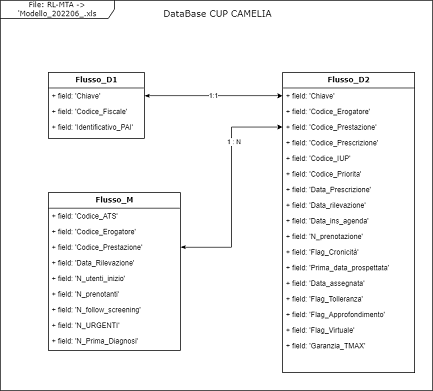

The diagram above was exported from draw.io. Its source (the exported page's mxGraphModel, read from the mxfile embedded in the PNG):
<mxGraphModel dx="1500" dy="982" grid="1" gridSize="10" guides="1" tooltips="1" connect="1" arrows="1" fold="1" page="1" pageScale="1" pageWidth="1169" pageHeight="827" background="none" math="0" shadow="0">
  <root>
    <mxCell id="0" />
    <mxCell id="1" parent="0" />
    <mxCell id="17acba5748e5396b-1" value="&lt;font style=&quot;font-size: 12px;&quot;&gt;File: RL-MTA -&amp;gt; 'Modello_202206_.xls&lt;/font&gt;" style="shape=umlFrame;whiteSpace=wrap;html=1;rounded=0;shadow=0;comic=0;labelBackgroundColor=none;strokeWidth=1;fontFamily=Verdana;fontSize=10;align=center;width=190;height=30;" parent="1" vertex="1">
      <mxGeometry x="20" y="20" width="720" height="650" as="geometry" />
    </mxCell>
    <mxCell id="17acba5748e5396b-20" value="&lt;b&gt;Flusso_D1&lt;/b&gt;" style="swimlane;html=1;fontStyle=0;childLayout=stackLayout;horizontal=1;startSize=26;fillColor=none;horizontalStack=0;resizeParent=1;resizeLast=0;collapsible=1;marginBottom=0;swimlaneFillColor=#ffffff;rounded=0;shadow=0;comic=0;labelBackgroundColor=none;strokeWidth=1;fontFamily=Verdana;fontSize=12;align=center;" parent="1" vertex="1">
      <mxGeometry x="100" y="140" width="160" height="110" as="geometry" />
    </mxCell>
    <mxCell id="17acba5748e5396b-24" value="+ field: 'Chiave'" style="text;html=1;strokeColor=none;fillColor=none;align=left;verticalAlign=top;spacingLeft=4;spacingRight=4;whiteSpace=wrap;overflow=hidden;rotatable=0;points=[[0,0.5],[1,0.5]];portConstraint=eastwest;" parent="17acba5748e5396b-20" vertex="1">
      <mxGeometry y="26" width="160" height="26" as="geometry" />
    </mxCell>
    <mxCell id="17acba5748e5396b-26" value="+ field: 'Codice_Fiscale'" style="text;html=1;strokeColor=none;fillColor=none;align=left;verticalAlign=top;spacingLeft=4;spacingRight=4;whiteSpace=wrap;overflow=hidden;rotatable=0;points=[[0,0.5],[1,0.5]];portConstraint=eastwest;" parent="17acba5748e5396b-20" vertex="1">
      <mxGeometry y="52" width="160" height="26" as="geometry" />
    </mxCell>
    <mxCell id="R_zKT0pWbKxvrv9TM4t6-1" value="+ field: 'Identificativo_PAI'" style="text;html=1;strokeColor=none;fillColor=none;align=left;verticalAlign=top;spacingLeft=4;spacingRight=4;whiteSpace=wrap;overflow=hidden;rotatable=0;points=[[0,0.5],[1,0.5]];portConstraint=eastwest;" parent="17acba5748e5396b-20" vertex="1">
      <mxGeometry y="78" width="160" height="26" as="geometry" />
    </mxCell>
    <mxCell id="17acba5748e5396b-30" value="&lt;b&gt;Flusso_D2&lt;/b&gt;" style="swimlane;html=1;fontStyle=0;childLayout=stackLayout;horizontal=1;startSize=26;fillColor=none;horizontalStack=0;resizeParent=1;resizeLast=0;collapsible=1;marginBottom=0;swimlaneFillColor=#ffffff;rounded=0;shadow=0;comic=0;labelBackgroundColor=none;strokeWidth=1;fontFamily=Verdana;fontSize=12;align=center;" parent="1" vertex="1">
      <mxGeometry x="490" y="140" width="220" height="500" as="geometry">
        <mxRectangle x="490" y="140" width="80" height="26" as="alternateBounds" />
      </mxGeometry>
    </mxCell>
    <mxCell id="17acba5748e5396b-31" value="+ field: 'Chiave'" style="text;html=1;strokeColor=none;fillColor=none;align=left;verticalAlign=top;spacingLeft=4;spacingRight=4;whiteSpace=wrap;overflow=hidden;rotatable=0;points=[[0,0.5],[1,0.5]];portConstraint=eastwest;" parent="17acba5748e5396b-30" vertex="1">
      <mxGeometry y="26" width="220" height="26" as="geometry" />
    </mxCell>
    <mxCell id="17acba5748e5396b-32" value="+ field: 'Codice_Erogatore'" style="text;html=1;strokeColor=none;fillColor=none;align=left;verticalAlign=top;spacingLeft=4;spacingRight=4;whiteSpace=wrap;overflow=hidden;rotatable=0;points=[[0,0.5],[1,0.5]];portConstraint=eastwest;" parent="17acba5748e5396b-30" vertex="1">
      <mxGeometry y="52" width="220" height="26" as="geometry" />
    </mxCell>
    <mxCell id="17acba5748e5396b-33" value="+ field: 'Codice_Prestazione'" style="text;html=1;strokeColor=none;fillColor=none;align=left;verticalAlign=top;spacingLeft=4;spacingRight=4;whiteSpace=wrap;overflow=hidden;rotatable=0;points=[[0,0.5],[1,0.5]];portConstraint=eastwest;" parent="17acba5748e5396b-30" vertex="1">
      <mxGeometry y="78" width="220" height="26" as="geometry" />
    </mxCell>
    <mxCell id="R_zKT0pWbKxvrv9TM4t6-2" value="+ field: 'Codice_Prescrizione'" style="text;html=1;strokeColor=none;fillColor=none;align=left;verticalAlign=top;spacingLeft=4;spacingRight=4;whiteSpace=wrap;overflow=hidden;rotatable=0;points=[[0,0.5],[1,0.5]];portConstraint=eastwest;" parent="17acba5748e5396b-30" vertex="1">
      <mxGeometry y="104" width="220" height="26" as="geometry" />
    </mxCell>
    <mxCell id="R_zKT0pWbKxvrv9TM4t6-3" value="+ field: 'Codice_IUP'" style="text;html=1;strokeColor=none;fillColor=none;align=left;verticalAlign=top;spacingLeft=4;spacingRight=4;whiteSpace=wrap;overflow=hidden;rotatable=0;points=[[0,0.5],[1,0.5]];portConstraint=eastwest;" parent="17acba5748e5396b-30" vertex="1">
      <mxGeometry y="130" width="220" height="26" as="geometry" />
    </mxCell>
    <mxCell id="R_zKT0pWbKxvrv9TM4t6-4" value="+ field: 'Codice_Priorita'" style="text;html=1;strokeColor=none;fillColor=none;align=left;verticalAlign=top;spacingLeft=4;spacingRight=4;whiteSpace=wrap;overflow=hidden;rotatable=0;points=[[0,0.5],[1,0.5]];portConstraint=eastwest;" parent="17acba5748e5396b-30" vertex="1">
      <mxGeometry y="156" width="220" height="26" as="geometry" />
    </mxCell>
    <mxCell id="R_zKT0pWbKxvrv9TM4t6-6" value="+ field: 'Data_Prescrizione'" style="text;html=1;strokeColor=none;fillColor=none;align=left;verticalAlign=top;spacingLeft=4;spacingRight=4;whiteSpace=wrap;overflow=hidden;rotatable=0;points=[[0,0.5],[1,0.5]];portConstraint=eastwest;" parent="17acba5748e5396b-30" vertex="1">
      <mxGeometry y="182" width="220" height="26" as="geometry" />
    </mxCell>
    <mxCell id="R_zKT0pWbKxvrv9TM4t6-5" value="+ field: 'Data_rilevazione'" style="text;html=1;strokeColor=none;fillColor=none;align=left;verticalAlign=top;spacingLeft=4;spacingRight=4;whiteSpace=wrap;overflow=hidden;rotatable=0;points=[[0,0.5],[1,0.5]];portConstraint=eastwest;" parent="17acba5748e5396b-30" vertex="1">
      <mxGeometry y="208" width="220" height="26" as="geometry" />
    </mxCell>
    <mxCell id="uxGfEgJYw7ds2u9344Kd-1" value="+ field: 'Data_ins_agenda'" style="text;html=1;strokeColor=none;fillColor=none;align=left;verticalAlign=top;spacingLeft=4;spacingRight=4;whiteSpace=wrap;overflow=hidden;rotatable=0;points=[[0,0.5],[1,0.5]];portConstraint=eastwest;" parent="17acba5748e5396b-30" vertex="1">
      <mxGeometry y="234" width="220" height="26" as="geometry" />
    </mxCell>
    <mxCell id="R_zKT0pWbKxvrv9TM4t6-7" value="+ field: 'N_prenotazione'" style="text;html=1;strokeColor=none;fillColor=none;align=left;verticalAlign=top;spacingLeft=4;spacingRight=4;whiteSpace=wrap;overflow=hidden;rotatable=0;points=[[0,0.5],[1,0.5]];portConstraint=eastwest;" parent="17acba5748e5396b-30" vertex="1">
      <mxGeometry y="260" width="220" height="26" as="geometry" />
    </mxCell>
    <mxCell id="R_zKT0pWbKxvrv9TM4t6-8" value="+ field: 'Flag_Cronicità'" style="text;html=1;strokeColor=none;fillColor=none;align=left;verticalAlign=top;spacingLeft=4;spacingRight=4;whiteSpace=wrap;overflow=hidden;rotatable=0;points=[[0,0.5],[1,0.5]];portConstraint=eastwest;" parent="17acba5748e5396b-30" vertex="1">
      <mxGeometry y="286" width="220" height="26" as="geometry" />
    </mxCell>
    <mxCell id="R_zKT0pWbKxvrv9TM4t6-9" value="+ field: 'Prima_data_prospettata'" style="text;html=1;strokeColor=none;fillColor=none;align=left;verticalAlign=top;spacingLeft=4;spacingRight=4;whiteSpace=wrap;overflow=hidden;rotatable=0;points=[[0,0.5],[1,0.5]];portConstraint=eastwest;" parent="17acba5748e5396b-30" vertex="1">
      <mxGeometry y="312" width="220" height="26" as="geometry" />
    </mxCell>
    <mxCell id="R_zKT0pWbKxvrv9TM4t6-10" value="+ field: 'Data_assegnata'" style="text;html=1;strokeColor=none;fillColor=none;align=left;verticalAlign=top;spacingLeft=4;spacingRight=4;whiteSpace=wrap;overflow=hidden;rotatable=0;points=[[0,0.5],[1,0.5]];portConstraint=eastwest;" parent="17acba5748e5396b-30" vertex="1">
      <mxGeometry y="338" width="220" height="26" as="geometry" />
    </mxCell>
    <mxCell id="R_zKT0pWbKxvrv9TM4t6-11" value="+ field: 'Flag_Tolleranza'" style="text;html=1;strokeColor=none;fillColor=none;align=left;verticalAlign=top;spacingLeft=4;spacingRight=4;whiteSpace=wrap;overflow=hidden;rotatable=0;points=[[0,0.5],[1,0.5]];portConstraint=eastwest;" parent="17acba5748e5396b-30" vertex="1">
      <mxGeometry y="364" width="220" height="26" as="geometry" />
    </mxCell>
    <mxCell id="R_zKT0pWbKxvrv9TM4t6-13" value="+ field: 'Flag_Approfondimento'" style="text;html=1;strokeColor=none;fillColor=none;align=left;verticalAlign=top;spacingLeft=4;spacingRight=4;whiteSpace=wrap;overflow=hidden;rotatable=0;points=[[0,0.5],[1,0.5]];portConstraint=eastwest;" parent="17acba5748e5396b-30" vertex="1">
      <mxGeometry y="390" width="220" height="26" as="geometry" />
    </mxCell>
    <mxCell id="R_zKT0pWbKxvrv9TM4t6-12" value="+ field: 'Flag_Virtuale'" style="text;html=1;strokeColor=none;fillColor=none;align=left;verticalAlign=top;spacingLeft=4;spacingRight=4;whiteSpace=wrap;overflow=hidden;rotatable=0;points=[[0,0.5],[1,0.5]];portConstraint=eastwest;" parent="17acba5748e5396b-30" vertex="1">
      <mxGeometry y="416" width="220" height="26" as="geometry" />
    </mxCell>
    <mxCell id="R_zKT0pWbKxvrv9TM4t6-14" value="+ field: 'Garanzia_TMAX'" style="text;html=1;strokeColor=none;fillColor=none;align=left;verticalAlign=top;spacingLeft=4;spacingRight=4;whiteSpace=wrap;overflow=hidden;rotatable=0;points=[[0,0.5],[1,0.5]];portConstraint=eastwest;" parent="17acba5748e5396b-30" vertex="1">
      <mxGeometry y="442" width="220" height="26" as="geometry" />
    </mxCell>
    <mxCell id="5d2195bd80daf111-16" value="&lt;font style=&quot;font-size: 15px;&quot;&gt;DataBase CUP CAMELIA&amp;nbsp;&lt;/font&gt;" style="text;html=1;resizable=0;points=[];autosize=1;align=left;verticalAlign=top;spacingTop=-4;fontSize=14;fontFamily=Verdana;fontColor=#000000;" parent="1" vertex="1">
      <mxGeometry x="290" y="30" width="210" height="30" as="geometry" />
    </mxCell>
    <mxCell id="R_zKT0pWbKxvrv9TM4t6-15" value="1:1" style="edgeStyle=orthogonalEdgeStyle;rounded=0;orthogonalLoop=1;jettySize=auto;html=1;startArrow=classicThin;startFill=1;" parent="1" source="17acba5748e5396b-24" target="17acba5748e5396b-31" edge="1">
      <mxGeometry relative="1" as="geometry" />
    </mxCell>
    <mxCell id="R_zKT0pWbKxvrv9TM4t6-16" value="&lt;b&gt;Flusso_M&lt;/b&gt;" style="swimlane;html=1;fontStyle=0;childLayout=stackLayout;horizontal=1;startSize=26;fillColor=none;horizontalStack=0;resizeParent=1;resizeLast=0;collapsible=1;marginBottom=0;swimlaneFillColor=#ffffff;rounded=0;shadow=0;comic=0;labelBackgroundColor=none;strokeWidth=1;fontFamily=Verdana;fontSize=12;align=center;" parent="1" vertex="1">
      <mxGeometry x="100" y="340" width="220" height="263" as="geometry">
        <mxRectangle x="580" y="87" width="80" height="26" as="alternateBounds" />
      </mxGeometry>
    </mxCell>
    <mxCell id="R_zKT0pWbKxvrv9TM4t6-17" value="+ field: 'Codice_ATS'" style="text;html=1;strokeColor=none;fillColor=none;align=left;verticalAlign=top;spacingLeft=4;spacingRight=4;whiteSpace=wrap;overflow=hidden;rotatable=0;points=[[0,0.5],[1,0.5]];portConstraint=eastwest;" parent="R_zKT0pWbKxvrv9TM4t6-16" vertex="1">
      <mxGeometry y="26" width="220" height="26" as="geometry" />
    </mxCell>
    <mxCell id="R_zKT0pWbKxvrv9TM4t6-18" value="+ field: 'Codice_Erogatore'" style="text;html=1;strokeColor=none;fillColor=none;align=left;verticalAlign=top;spacingLeft=4;spacingRight=4;whiteSpace=wrap;overflow=hidden;rotatable=0;points=[[0,0.5],[1,0.5]];portConstraint=eastwest;" parent="R_zKT0pWbKxvrv9TM4t6-16" vertex="1">
      <mxGeometry y="52" width="220" height="26" as="geometry" />
    </mxCell>
    <mxCell id="R_zKT0pWbKxvrv9TM4t6-19" value="+ field: 'Codice_Prestazione'" style="text;html=1;strokeColor=none;fillColor=none;align=left;verticalAlign=top;spacingLeft=4;spacingRight=4;whiteSpace=wrap;overflow=hidden;rotatable=0;points=[[0,0.5],[1,0.5]];portConstraint=eastwest;" parent="R_zKT0pWbKxvrv9TM4t6-16" vertex="1">
      <mxGeometry y="78" width="220" height="26" as="geometry" />
    </mxCell>
    <mxCell id="R_zKT0pWbKxvrv9TM4t6-20" value="+ field: 'Data_Rilevazione'" style="text;html=1;strokeColor=none;fillColor=none;align=left;verticalAlign=top;spacingLeft=4;spacingRight=4;whiteSpace=wrap;overflow=hidden;rotatable=0;points=[[0,0.5],[1,0.5]];portConstraint=eastwest;" parent="R_zKT0pWbKxvrv9TM4t6-16" vertex="1">
      <mxGeometry y="104" width="220" height="26" as="geometry" />
    </mxCell>
    <mxCell id="R_zKT0pWbKxvrv9TM4t6-21" value="+ field: 'N_utenti_inizio'" style="text;html=1;strokeColor=none;fillColor=none;align=left;verticalAlign=top;spacingLeft=4;spacingRight=4;whiteSpace=wrap;overflow=hidden;rotatable=0;points=[[0,0.5],[1,0.5]];portConstraint=eastwest;" parent="R_zKT0pWbKxvrv9TM4t6-16" vertex="1">
      <mxGeometry y="130" width="220" height="26" as="geometry" />
    </mxCell>
    <mxCell id="R_zKT0pWbKxvrv9TM4t6-22" value="+ field: 'N_prenotanti'" style="text;html=1;strokeColor=none;fillColor=none;align=left;verticalAlign=top;spacingLeft=4;spacingRight=4;whiteSpace=wrap;overflow=hidden;rotatable=0;points=[[0,0.5],[1,0.5]];portConstraint=eastwest;" parent="R_zKT0pWbKxvrv9TM4t6-16" vertex="1">
      <mxGeometry y="156" width="220" height="26" as="geometry" />
    </mxCell>
    <mxCell id="R_zKT0pWbKxvrv9TM4t6-23" value="+ field: 'N_follow_screening'" style="text;html=1;strokeColor=none;fillColor=none;align=left;verticalAlign=top;spacingLeft=4;spacingRight=4;whiteSpace=wrap;overflow=hidden;rotatable=0;points=[[0,0.5],[1,0.5]];portConstraint=eastwest;" parent="R_zKT0pWbKxvrv9TM4t6-16" vertex="1">
      <mxGeometry y="182" width="220" height="26" as="geometry" />
    </mxCell>
    <mxCell id="R_zKT0pWbKxvrv9TM4t6-24" value="+ field: 'N_URGENTI'" style="text;html=1;strokeColor=none;fillColor=none;align=left;verticalAlign=top;spacingLeft=4;spacingRight=4;whiteSpace=wrap;overflow=hidden;rotatable=0;points=[[0,0.5],[1,0.5]];portConstraint=eastwest;" parent="R_zKT0pWbKxvrv9TM4t6-16" vertex="1">
      <mxGeometry y="208" width="220" height="26" as="geometry" />
    </mxCell>
    <mxCell id="R_zKT0pWbKxvrv9TM4t6-25" value="+ field: 'N_Prima_Diagnosi'" style="text;html=1;strokeColor=none;fillColor=none;align=left;verticalAlign=top;spacingLeft=4;spacingRight=4;whiteSpace=wrap;overflow=hidden;rotatable=0;points=[[0,0.5],[1,0.5]];portConstraint=eastwest;" parent="R_zKT0pWbKxvrv9TM4t6-16" vertex="1">
      <mxGeometry y="234" width="220" height="26" as="geometry" />
    </mxCell>
    <mxCell id="R_zKT0pWbKxvrv9TM4t6-33" style="edgeStyle=orthogonalEdgeStyle;rounded=0;orthogonalLoop=1;jettySize=auto;html=1;startArrow=classicThin;startFill=1;" parent="1" source="R_zKT0pWbKxvrv9TM4t6-19" target="17acba5748e5396b-33" edge="1">
      <mxGeometry relative="1" as="geometry" />
    </mxCell>
    <mxCell id="R_zKT0pWbKxvrv9TM4t6-34" value="1 : N" style="edgeLabel;html=1;align=center;verticalAlign=middle;resizable=0;points=[];" parent="R_zKT0pWbKxvrv9TM4t6-33" vertex="1" connectable="0">
      <mxGeometry x="0.4129" y="-3" relative="1" as="geometry">
        <mxPoint as="offset" />
      </mxGeometry>
    </mxCell>
  </root>
</mxGraphModel>